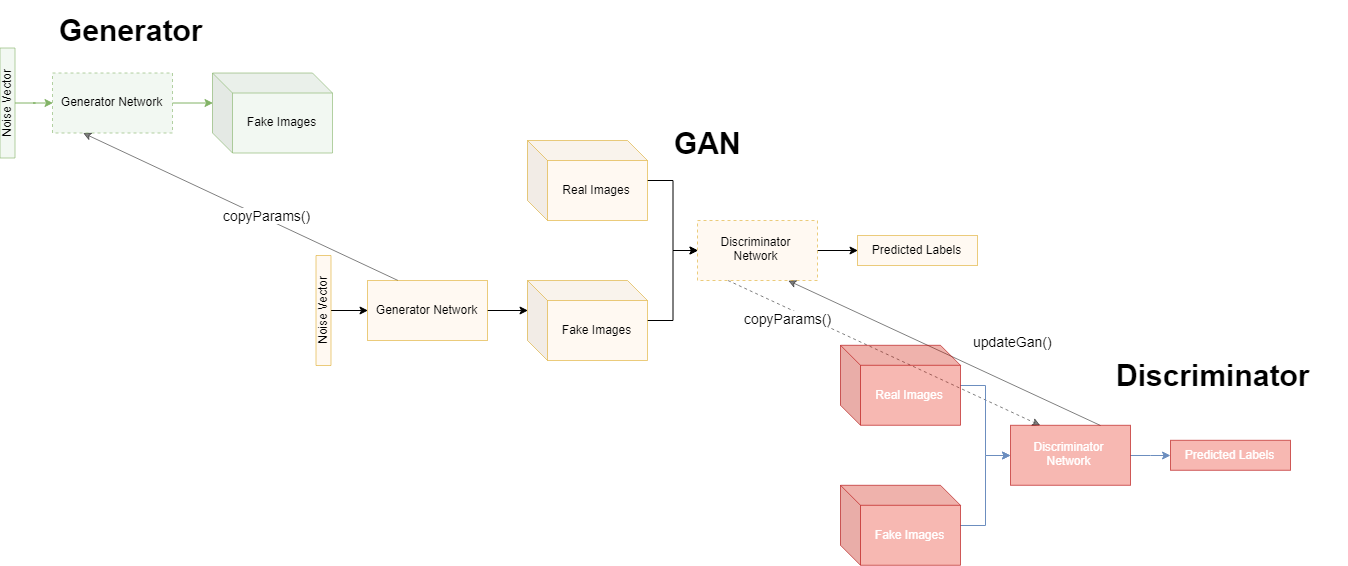

The diagram above was exported from draw.io. Its source (the exported page's mxGraphModel, read from the mxfile embedded in the PNG):
<mxGraphModel dx="1767" dy="1330" grid="1" gridSize="10" guides="1" tooltips="1" connect="1" arrows="1" fold="1" page="1" pageScale="1" pageWidth="827" pageHeight="1169" math="0" shadow="0">
  <root>
    <mxCell id="0" />
    <mxCell id="1" parent="0" />
    <mxCell id="s1U3wHMzEOrixxNLO4Zu-41" style="rounded=0;orthogonalLoop=1;jettySize=auto;html=1;entryX=0.25;entryY=0;entryDx=0;entryDy=0;fontSize=30;dashed=1;exitX=0.25;exitY=1;exitDx=0;exitDy=0;opacity=50;" parent="1" source="s1U3wHMzEOrixxNLO4Zu-3" target="s1U3wHMzEOrixxNLO4Zu-16" edge="1">
      <mxGeometry relative="1" as="geometry" />
    </mxCell>
    <mxCell id="s1U3wHMzEOrixxNLO4Zu-44" value="copyParams()" style="text;html=1;resizable=0;points=[];align=center;verticalAlign=middle;labelBackgroundColor=#ffffff;fontSize=14;" parent="s1U3wHMzEOrixxNLO4Zu-41" vertex="1" connectable="0">
      <mxGeometry x="-0.1609" y="2" relative="1" as="geometry">
        <mxPoint x="-73.5" y="-21.5" as="offset" />
      </mxGeometry>
    </mxCell>
    <mxCell id="s1U3wHMzEOrixxNLO4Zu-45" style="rounded=0;orthogonalLoop=1;jettySize=auto;html=1;exitX=0.75;exitY=0;exitDx=0;exitDy=0;entryX=0.75;entryY=1;entryDx=0;entryDy=0;fontSize=14;opacity=50;" parent="1" source="s1U3wHMzEOrixxNLO4Zu-16" target="s1U3wHMzEOrixxNLO4Zu-3" edge="1">
      <mxGeometry relative="1" as="geometry" />
    </mxCell>
    <mxCell id="s1U3wHMzEOrixxNLO4Zu-46" value="updateGan()" style="text;html=1;resizable=0;points=[];align=center;verticalAlign=middle;labelBackgroundColor=#ffffff;fontSize=14;" parent="s1U3wHMzEOrixxNLO4Zu-45" vertex="1" connectable="0">
      <mxGeometry x="-0.1673" y="-2" relative="1" as="geometry">
        <mxPoint x="39" y="-23" as="offset" />
      </mxGeometry>
    </mxCell>
    <mxCell id="s1U3wHMzEOrixxNLO4Zu-40" value="" style="endArrow=classic;html=1;fontSize=30;exitX=0.25;exitY=0;exitDx=0;exitDy=0;entryX=0.25;entryY=1;entryDx=0;entryDy=0;opacity=50;" parent="1" source="s1U3wHMzEOrixxNLO4Zu-6" target="s1U3wHMzEOrixxNLO4Zu-32" edge="1">
      <mxGeometry width="50" height="50" relative="1" as="geometry">
        <mxPoint x="-1.5" y="190" as="sourcePoint" />
        <mxPoint x="-1.5" y="90" as="targetPoint" />
      </mxGeometry>
    </mxCell>
    <mxCell id="s1U3wHMzEOrixxNLO4Zu-42" value="copyParams()" style="text;html=1;resizable=0;points=[];align=center;verticalAlign=middle;labelBackgroundColor=#ffffff;fontSize=14;" parent="s1U3wHMzEOrixxNLO4Zu-40" vertex="1" connectable="0">
      <mxGeometry x="-0.1495" y="-3" relative="1" as="geometry">
        <mxPoint as="offset" />
      </mxGeometry>
    </mxCell>
    <mxCell id="s1U3wHMzEOrixxNLO4Zu-8" style="edgeStyle=orthogonalEdgeStyle;rounded=0;orthogonalLoop=1;jettySize=auto;html=1;entryX=0;entryY=0.5;entryDx=0;entryDy=0;" parent="1" source="s1U3wHMzEOrixxNLO4Zu-2" target="s1U3wHMzEOrixxNLO4Zu-3" edge="1">
      <mxGeometry relative="1" as="geometry" />
    </mxCell>
    <mxCell id="s1U3wHMzEOrixxNLO4Zu-2" value="Real Images" style="shape=cube;whiteSpace=wrap;html=1;boundedLbl=1;backgroundOutline=1;darkOpacity=0.05;darkOpacity2=0.1;fillColor=#ffe6cc;strokeColor=#d79b00;fillOpacity=50;opacity=50;" parent="1" vertex="1">
      <mxGeometry x="100" y="170" width="120" height="80" as="geometry" />
    </mxCell>
    <mxCell id="s1U3wHMzEOrixxNLO4Zu-9" style="edgeStyle=orthogonalEdgeStyle;rounded=0;orthogonalLoop=1;jettySize=auto;html=1;entryX=0;entryY=0.5;entryDx=0;entryDy=0;" parent="1" source="s1U3wHMzEOrixxNLO4Zu-3" target="s1U3wHMzEOrixxNLO4Zu-4" edge="1">
      <mxGeometry relative="1" as="geometry" />
    </mxCell>
    <mxCell id="s1U3wHMzEOrixxNLO4Zu-3" value="Discriminator Network" style="rounded=0;whiteSpace=wrap;html=1;fillColor=#ffe6cc;strokeColor=#d79b00;fillOpacity=50;dashed=1;opacity=50;" parent="1" vertex="1">
      <mxGeometry x="270" y="250" width="120" height="60" as="geometry" />
    </mxCell>
    <mxCell id="s1U3wHMzEOrixxNLO4Zu-4" value="Predicted Labels" style="rounded=0;whiteSpace=wrap;html=1;fillColor=#ffe6cc;strokeColor=#d79b00;fillOpacity=50;opacity=50;" parent="1" vertex="1">
      <mxGeometry x="430" y="265" width="120" height="30" as="geometry" />
    </mxCell>
    <mxCell id="s1U3wHMzEOrixxNLO4Zu-10" style="edgeStyle=orthogonalEdgeStyle;rounded=0;orthogonalLoop=1;jettySize=auto;html=1;entryX=0;entryY=0.5;entryDx=0;entryDy=0;" parent="1" source="s1U3wHMzEOrixxNLO4Zu-5" target="s1U3wHMzEOrixxNLO4Zu-3" edge="1">
      <mxGeometry relative="1" as="geometry" />
    </mxCell>
    <mxCell id="s1U3wHMzEOrixxNLO4Zu-5" value="Fake Images" style="shape=cube;whiteSpace=wrap;html=1;boundedLbl=1;backgroundOutline=1;darkOpacity=0.05;darkOpacity2=0.1;fillColor=#ffe6cc;strokeColor=#d79b00;fillOpacity=50;opacity=50;" parent="1" vertex="1">
      <mxGeometry x="100" y="310" width="120" height="80" as="geometry" />
    </mxCell>
    <mxCell id="s1U3wHMzEOrixxNLO4Zu-11" style="edgeStyle=orthogonalEdgeStyle;rounded=0;orthogonalLoop=1;jettySize=auto;html=1;entryX=0;entryY=0;entryDx=0;entryDy=30;entryPerimeter=0;" parent="1" source="s1U3wHMzEOrixxNLO4Zu-6" target="s1U3wHMzEOrixxNLO4Zu-5" edge="1">
      <mxGeometry relative="1" as="geometry" />
    </mxCell>
    <mxCell id="s1U3wHMzEOrixxNLO4Zu-6" value="Generator Network" style="rounded=0;whiteSpace=wrap;html=1;fillColor=#ffe6cc;strokeColor=#d79b00;fillOpacity=50;opacity=50;" parent="1" vertex="1">
      <mxGeometry x="-60" y="310" width="120" height="60" as="geometry" />
    </mxCell>
    <mxCell id="s1U3wHMzEOrixxNLO4Zu-12" style="edgeStyle=orthogonalEdgeStyle;rounded=0;orthogonalLoop=1;jettySize=auto;html=1;entryX=0;entryY=0.5;entryDx=0;entryDy=0;" parent="1" source="s1U3wHMzEOrixxNLO4Zu-7" target="s1U3wHMzEOrixxNLO4Zu-6" edge="1">
      <mxGeometry relative="1" as="geometry" />
    </mxCell>
    <mxCell id="s1U3wHMzEOrixxNLO4Zu-7" value="Noise Vector" style="rounded=0;whiteSpace=wrap;html=1;direction=west;flipV=1;rotation=-90;fillColor=#ffe6cc;strokeColor=#d79b00;fillOpacity=50;opacity=50;" parent="1" vertex="1">
      <mxGeometry x="-159" y="332.5" width="110" height="15" as="geometry" />
    </mxCell>
    <mxCell id="s1U3wHMzEOrixxNLO4Zu-13" style="edgeStyle=orthogonalEdgeStyle;rounded=0;orthogonalLoop=1;jettySize=auto;html=1;entryX=0;entryY=0.5;entryDx=0;entryDy=0;fillColor=#dae8fc;strokeColor=#6c8ebf;" parent="1" source="s1U3wHMzEOrixxNLO4Zu-14" target="s1U3wHMzEOrixxNLO4Zu-16" edge="1">
      <mxGeometry relative="1" as="geometry" />
    </mxCell>
    <mxCell id="s1U3wHMzEOrixxNLO4Zu-14" value="Real Images" style="shape=cube;whiteSpace=wrap;html=1;boundedLbl=1;backgroundOutline=1;darkOpacity=0.05;darkOpacity2=0.1;fillColor=#e51400;strokeColor=#B20000;fillOpacity=50;opacity=60;fontColor=#ffffff;" parent="1" vertex="1">
      <mxGeometry x="413" y="374.7856794084821" width="120" height="80" as="geometry" />
    </mxCell>
    <mxCell id="s1U3wHMzEOrixxNLO4Zu-15" style="edgeStyle=orthogonalEdgeStyle;rounded=0;orthogonalLoop=1;jettySize=auto;html=1;entryX=0;entryY=0.5;entryDx=0;entryDy=0;fillColor=#dae8fc;strokeColor=#6c8ebf;" parent="1" source="s1U3wHMzEOrixxNLO4Zu-16" target="s1U3wHMzEOrixxNLO4Zu-17" edge="1">
      <mxGeometry relative="1" as="geometry" />
    </mxCell>
    <mxCell id="s1U3wHMzEOrixxNLO4Zu-16" value="Discriminator Network" style="rounded=0;whiteSpace=wrap;html=1;fillColor=#e51400;strokeColor=#B20000;fillOpacity=50;opacity=60;fontColor=#ffffff;" parent="1" vertex="1">
      <mxGeometry x="583" y="454.7856794084821" width="120" height="60" as="geometry" />
    </mxCell>
    <mxCell id="s1U3wHMzEOrixxNLO4Zu-17" value="Predicted Labels" style="rounded=0;whiteSpace=wrap;html=1;fillColor=#e51400;strokeColor=#B20000;fillOpacity=50;opacity=60;fontColor=#ffffff;" parent="1" vertex="1">
      <mxGeometry x="743" y="469.7856794084821" width="120" height="30" as="geometry" />
    </mxCell>
    <mxCell id="s1U3wHMzEOrixxNLO4Zu-18" style="edgeStyle=orthogonalEdgeStyle;rounded=0;orthogonalLoop=1;jettySize=auto;html=1;entryX=0;entryY=0.5;entryDx=0;entryDy=0;fillColor=#dae8fc;strokeColor=#6c8ebf;" parent="1" source="s1U3wHMzEOrixxNLO4Zu-19" target="s1U3wHMzEOrixxNLO4Zu-16" edge="1">
      <mxGeometry relative="1" as="geometry" />
    </mxCell>
    <mxCell id="s1U3wHMzEOrixxNLO4Zu-19" value="Fake Images" style="shape=cube;whiteSpace=wrap;html=1;boundedLbl=1;backgroundOutline=1;darkOpacity=0.05;darkOpacity2=0.1;fillColor=#e51400;strokeColor=#B20000;fillOpacity=50;opacity=60;fontColor=#ffffff;" parent="1" vertex="1">
      <mxGeometry x="413" y="514.7856794084821" width="120" height="80" as="geometry" />
    </mxCell>
    <mxCell id="s1U3wHMzEOrixxNLO4Zu-30" value="Fake Images" style="shape=cube;whiteSpace=wrap;html=1;boundedLbl=1;backgroundOutline=1;darkOpacity=0.05;darkOpacity2=0.1;fillColor=#d5e8d4;strokeColor=#82b366;fillOpacity=50;opacity=60;" parent="1" vertex="1">
      <mxGeometry x="-215" y="102.5" width="120" height="80" as="geometry" />
    </mxCell>
    <mxCell id="s1U3wHMzEOrixxNLO4Zu-31" style="edgeStyle=orthogonalEdgeStyle;rounded=0;orthogonalLoop=1;jettySize=auto;html=1;entryX=0;entryY=0;entryDx=0;entryDy=30;entryPerimeter=0;fillColor=#d5e8d4;strokeColor=#82b366;" parent="1" source="s1U3wHMzEOrixxNLO4Zu-32" target="s1U3wHMzEOrixxNLO4Zu-30" edge="1">
      <mxGeometry relative="1" as="geometry" />
    </mxCell>
    <mxCell id="s1U3wHMzEOrixxNLO4Zu-32" value="Generator Network" style="rounded=0;whiteSpace=wrap;html=1;fillColor=#d5e8d4;strokeColor=#82b366;fillOpacity=50;dashed=1;opacity=60;" parent="1" vertex="1">
      <mxGeometry x="-375" y="102.5" width="120" height="60" as="geometry" />
    </mxCell>
    <mxCell id="s1U3wHMzEOrixxNLO4Zu-33" style="edgeStyle=orthogonalEdgeStyle;rounded=0;orthogonalLoop=1;jettySize=auto;html=1;entryX=0;entryY=0.5;entryDx=0;entryDy=0;fillColor=#d5e8d4;strokeColor=#82b366;" parent="1" source="s1U3wHMzEOrixxNLO4Zu-34" target="s1U3wHMzEOrixxNLO4Zu-32" edge="1">
      <mxGeometry relative="1" as="geometry" />
    </mxCell>
    <mxCell id="s1U3wHMzEOrixxNLO4Zu-34" value="Noise Vector" style="rounded=0;whiteSpace=wrap;html=1;direction=west;flipV=1;rotation=-90;fillColor=#d5e8d4;strokeColor=#82b366;fillOpacity=50;opacity=60;" parent="1" vertex="1">
      <mxGeometry x="-475" y="125" width="110" height="15" as="geometry" />
    </mxCell>
    <mxCell id="s1U3wHMzEOrixxNLO4Zu-35" value="GAN" style="text;html=1;align=left;verticalAlign=middle;whiteSpace=wrap;rounded=0;fontSize=30;fontStyle=1;rotation=0;opacity=50;labelPosition=center;verticalLabelPosition=middle;" parent="1" vertex="1">
      <mxGeometry x="245" y="142.5" width="228" height="60" as="geometry" />
    </mxCell>
    <mxCell id="s1U3wHMzEOrixxNLO4Zu-36" value="Generator" style="text;html=1;align=left;verticalAlign=middle;whiteSpace=wrap;rounded=0;fontSize=30;fontStyle=1;rotation=0;opacity=60;labelPosition=center;verticalLabelPosition=middle;" parent="1" vertex="1">
      <mxGeometry x="-370" y="30" width="230" height="60" as="geometry" />
    </mxCell>
    <mxCell id="s1U3wHMzEOrixxNLO4Zu-37" value="Discriminator" style="text;html=1;align=left;verticalAlign=middle;whiteSpace=wrap;rounded=0;fontSize=30;fontStyle=1;rotation=0;opacity=60;labelPosition=center;verticalLabelPosition=middle;" parent="1" vertex="1">
      <mxGeometry x="687" y="375" width="232" height="60" as="geometry" />
    </mxCell>
  </root>
</mxGraphModel>